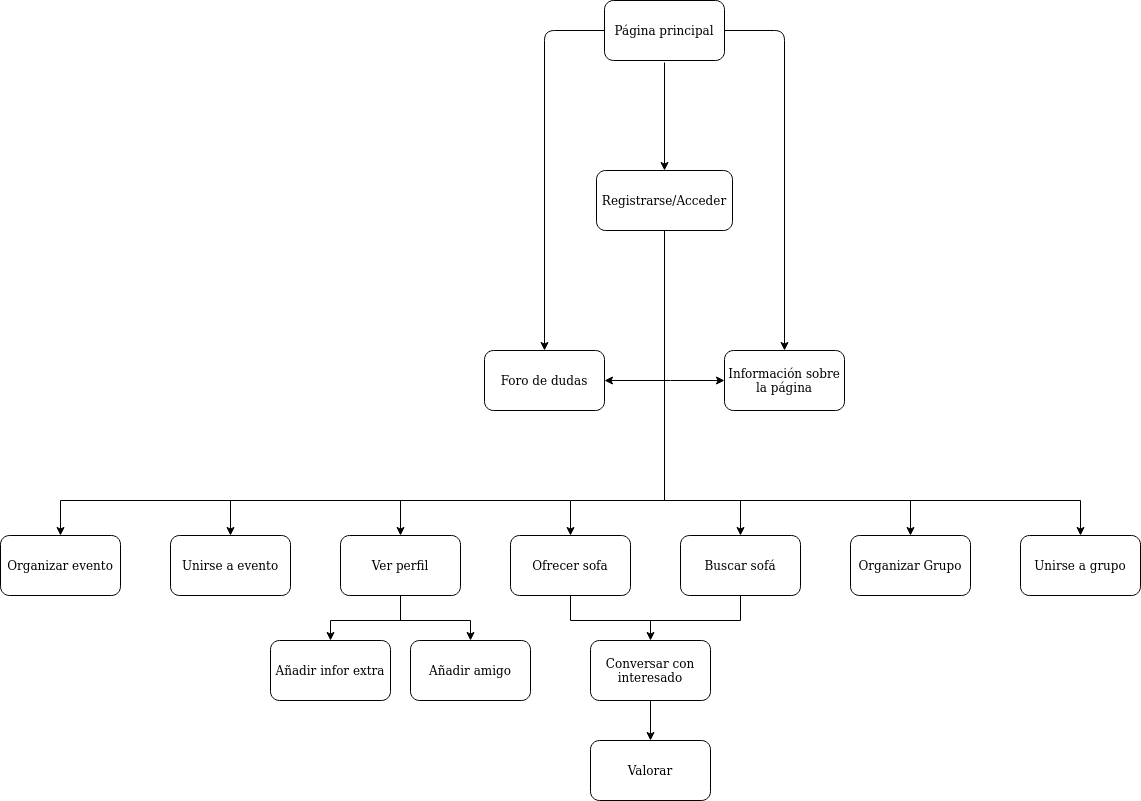

The diagram above was exported from draw.io. Its source (the exported page's mxGraphModel, read from the mxfile embedded in the PNG):
<mxGraphModel dx="1971" dy="663" grid="1" gridSize="10" guides="1" tooltips="1" connect="1" arrows="1" fold="1" page="1" pageScale="1" pageWidth="827" pageHeight="1169" math="0" shadow="0">
  <root>
    <mxCell id="0" />
    <mxCell id="1" parent="0" />
    <mxCell id="4bi3VWslDTzetTVq2dul-3" value="Página principal" style="rounded=1;whiteSpace=wrap;html=1;" vertex="1" parent="1">
      <mxGeometry x="354" y="20" width="120" height="60" as="geometry" />
    </mxCell>
    <mxCell id="4bi3VWslDTzetTVq2dul-4" value="Información sobre la página" style="rounded=1;whiteSpace=wrap;html=1;" vertex="1" parent="1">
      <mxGeometry x="474" y="370" width="120" height="60" as="geometry" />
    </mxCell>
    <mxCell id="4bi3VWslDTzetTVq2dul-5" value="Foro de dudas" style="rounded=1;whiteSpace=wrap;html=1;" vertex="1" parent="1">
      <mxGeometry x="234" y="370" width="120" height="60" as="geometry" />
    </mxCell>
    <mxCell id="4bi3VWslDTzetTVq2dul-6" value="Registrarse/Acceder" style="rounded=1;whiteSpace=wrap;html=1;" vertex="1" parent="1">
      <mxGeometry x="346" y="190" width="136" height="60" as="geometry" />
    </mxCell>
    <mxCell id="4bi3VWslDTzetTVq2dul-7" value="" style="endArrow=classic;html=1;" edge="1" parent="1">
      <mxGeometry width="50" height="50" relative="1" as="geometry">
        <mxPoint x="414" y="82" as="sourcePoint" />
        <mxPoint x="414" y="190" as="targetPoint" />
      </mxGeometry>
    </mxCell>
    <mxCell id="4bi3VWslDTzetTVq2dul-8" value="" style="endArrow=classic;html=1;exitX=0;exitY=0.5;exitDx=0;exitDy=0;entryX=0.5;entryY=0;entryDx=0;entryDy=0;" edge="1" parent="1" source="4bi3VWslDTzetTVq2dul-3" target="4bi3VWslDTzetTVq2dul-5">
      <mxGeometry width="50" height="50" relative="1" as="geometry">
        <mxPoint x="430" y="290" as="sourcePoint" />
        <mxPoint x="280" y="50" as="targetPoint" />
        <Array as="points">
          <mxPoint x="294" y="50" />
        </Array>
      </mxGeometry>
    </mxCell>
    <mxCell id="4bi3VWslDTzetTVq2dul-9" value="" style="endArrow=classic;html=1;exitX=1;exitY=0.5;exitDx=0;exitDy=0;entryX=0.5;entryY=0;entryDx=0;entryDy=0;" edge="1" parent="1" source="4bi3VWslDTzetTVq2dul-3" target="4bi3VWslDTzetTVq2dul-4">
      <mxGeometry width="50" height="50" relative="1" as="geometry">
        <mxPoint x="430" y="310" as="sourcePoint" />
        <mxPoint x="534" y="370" as="targetPoint" />
        <Array as="points">
          <mxPoint x="534" y="50" />
        </Array>
      </mxGeometry>
    </mxCell>
    <mxCell id="4bi3VWslDTzetTVq2dul-12" value="" style="endArrow=none;html=1;entryX=0.5;entryY=1;entryDx=0;entryDy=0;" edge="1" parent="1" target="4bi3VWslDTzetTVq2dul-6">
      <mxGeometry width="50" height="50" relative="1" as="geometry">
        <mxPoint x="414" y="520" as="sourcePoint" />
        <mxPoint x="480" y="340" as="targetPoint" />
      </mxGeometry>
    </mxCell>
    <mxCell id="4bi3VWslDTzetTVq2dul-13" value="" style="endArrow=classic;html=1;entryX=1;entryY=0.5;entryDx=0;entryDy=0;" edge="1" parent="1" target="4bi3VWslDTzetTVq2dul-5">
      <mxGeometry width="50" height="50" relative="1" as="geometry">
        <mxPoint x="420" y="400" as="sourcePoint" />
        <mxPoint x="480" y="340" as="targetPoint" />
      </mxGeometry>
    </mxCell>
    <mxCell id="4bi3VWslDTzetTVq2dul-14" value="" style="endArrow=classic;html=1;entryX=0;entryY=0.5;entryDx=0;entryDy=0;" edge="1" parent="1" target="4bi3VWslDTzetTVq2dul-4">
      <mxGeometry width="50" height="50" relative="1" as="geometry">
        <mxPoint x="420" y="400" as="sourcePoint" />
        <mxPoint x="480" y="340" as="targetPoint" />
      </mxGeometry>
    </mxCell>
    <mxCell id="4bi3VWslDTzetTVq2dul-15" value="Ver perfil" style="rounded=1;whiteSpace=wrap;html=1;" vertex="1" parent="1">
      <mxGeometry x="90" y="555" width="120" height="60" as="geometry" />
    </mxCell>
    <mxCell id="4bi3VWslDTzetTVq2dul-16" value="Añadir infor extra" style="rounded=1;whiteSpace=wrap;html=1;" vertex="1" parent="1">
      <mxGeometry x="20" y="660" width="120" height="60" as="geometry" />
    </mxCell>
    <mxCell id="4bi3VWslDTzetTVq2dul-17" value="Ofrecer sofa" style="rounded=1;whiteSpace=wrap;html=1;" vertex="1" parent="1">
      <mxGeometry x="260" y="555" width="120" height="60" as="geometry" />
    </mxCell>
    <mxCell id="4bi3VWslDTzetTVq2dul-18" value="Buscar sofá" style="rounded=1;whiteSpace=wrap;html=1;" vertex="1" parent="1">
      <mxGeometry x="430" y="555" width="120" height="60" as="geometry" />
    </mxCell>
    <mxCell id="4bi3VWslDTzetTVq2dul-19" value="Conversar con interesado" style="rounded=1;whiteSpace=wrap;html=1;" vertex="1" parent="1">
      <mxGeometry x="340" y="660" width="120" height="60" as="geometry" />
    </mxCell>
    <mxCell id="4bi3VWslDTzetTVq2dul-20" value="Valorar" style="rounded=1;whiteSpace=wrap;html=1;" vertex="1" parent="1">
      <mxGeometry x="340" y="760" width="120" height="60" as="geometry" />
    </mxCell>
    <mxCell id="4bi3VWslDTzetTVq2dul-21" value="Añadir amigo" style="rounded=1;whiteSpace=wrap;html=1;" vertex="1" parent="1">
      <mxGeometry x="160" y="660" width="120" height="60" as="geometry" />
    </mxCell>
    <mxCell id="4bi3VWslDTzetTVq2dul-22" value="" style="endArrow=none;html=1;entryX=0.5;entryY=1;entryDx=0;entryDy=0;" edge="1" parent="1" target="4bi3VWslDTzetTVq2dul-15">
      <mxGeometry width="50" height="50" relative="1" as="geometry">
        <mxPoint x="150" y="640" as="sourcePoint" />
        <mxPoint x="70" y="680" as="targetPoint" />
      </mxGeometry>
    </mxCell>
    <mxCell id="4bi3VWslDTzetTVq2dul-23" value="" style="endArrow=none;html=1;" edge="1" parent="1">
      <mxGeometry width="50" height="50" relative="1" as="geometry">
        <mxPoint x="80" y="640" as="sourcePoint" />
        <mxPoint x="220" y="640" as="targetPoint" />
      </mxGeometry>
    </mxCell>
    <mxCell id="4bi3VWslDTzetTVq2dul-24" value="" style="endArrow=classic;html=1;" edge="1" parent="1">
      <mxGeometry width="50" height="50" relative="1" as="geometry">
        <mxPoint x="80" y="640" as="sourcePoint" />
        <mxPoint x="80" y="660" as="targetPoint" />
      </mxGeometry>
    </mxCell>
    <mxCell id="4bi3VWslDTzetTVq2dul-25" value="" style="endArrow=classic;html=1;entryX=0.5;entryY=0;entryDx=0;entryDy=0;" edge="1" parent="1" target="4bi3VWslDTzetTVq2dul-21">
      <mxGeometry width="50" height="50" relative="1" as="geometry">
        <mxPoint x="220" y="640" as="sourcePoint" />
        <mxPoint x="70" y="680" as="targetPoint" />
      </mxGeometry>
    </mxCell>
    <mxCell id="4bi3VWslDTzetTVq2dul-27" value="Organizar Grupo" style="rounded=1;whiteSpace=wrap;html=1;" vertex="1" parent="1">
      <mxGeometry x="600" y="555" width="120" height="60" as="geometry" />
    </mxCell>
    <mxCell id="4bi3VWslDTzetTVq2dul-29" value="Unirse a grupo" style="rounded=1;whiteSpace=wrap;html=1;" vertex="1" parent="1">
      <mxGeometry x="770" y="555" width="120" height="60" as="geometry" />
    </mxCell>
    <mxCell id="4bi3VWslDTzetTVq2dul-30" value="Unirse a evento" style="rounded=1;whiteSpace=wrap;html=1;" vertex="1" parent="1">
      <mxGeometry x="-80" y="555" width="120" height="60" as="geometry" />
    </mxCell>
    <mxCell id="4bi3VWslDTzetTVq2dul-31" value="Organizar evento" style="rounded=1;whiteSpace=wrap;html=1;" vertex="1" parent="1">
      <mxGeometry x="-250" y="555" width="120" height="60" as="geometry" />
    </mxCell>
    <mxCell id="4bi3VWslDTzetTVq2dul-32" value="" style="endArrow=none;html=1;exitX=0.5;exitY=1;exitDx=0;exitDy=0;" edge="1" parent="1" source="4bi3VWslDTzetTVq2dul-17">
      <mxGeometry width="50" height="50" relative="1" as="geometry">
        <mxPoint x="200" y="750" as="sourcePoint" />
        <mxPoint x="320" y="640" as="targetPoint" />
      </mxGeometry>
    </mxCell>
    <mxCell id="4bi3VWslDTzetTVq2dul-33" value="" style="endArrow=none;html=1;entryX=0.5;entryY=1;entryDx=0;entryDy=0;" edge="1" parent="1" target="4bi3VWslDTzetTVq2dul-18">
      <mxGeometry width="50" height="50" relative="1" as="geometry">
        <mxPoint x="490" y="640" as="sourcePoint" />
        <mxPoint x="250" y="700" as="targetPoint" />
      </mxGeometry>
    </mxCell>
    <mxCell id="4bi3VWslDTzetTVq2dul-34" value="" style="endArrow=none;html=1;" edge="1" parent="1">
      <mxGeometry width="50" height="50" relative="1" as="geometry">
        <mxPoint x="320" y="640" as="sourcePoint" />
        <mxPoint x="490" y="640" as="targetPoint" />
      </mxGeometry>
    </mxCell>
    <mxCell id="4bi3VWslDTzetTVq2dul-35" value="" style="endArrow=classic;html=1;entryX=0.5;entryY=0;entryDx=0;entryDy=0;" edge="1" parent="1" target="4bi3VWslDTzetTVq2dul-19">
      <mxGeometry width="50" height="50" relative="1" as="geometry">
        <mxPoint x="400" y="640" as="sourcePoint" />
        <mxPoint x="250" y="700" as="targetPoint" />
      </mxGeometry>
    </mxCell>
    <mxCell id="4bi3VWslDTzetTVq2dul-36" value="" style="endArrow=classic;html=1;exitX=0.5;exitY=1;exitDx=0;exitDy=0;entryX=0.5;entryY=0;entryDx=0;entryDy=0;" edge="1" parent="1" source="4bi3VWslDTzetTVq2dul-19" target="4bi3VWslDTzetTVq2dul-20">
      <mxGeometry width="50" height="50" relative="1" as="geometry">
        <mxPoint x="200" y="750" as="sourcePoint" />
        <mxPoint x="250" y="700" as="targetPoint" />
      </mxGeometry>
    </mxCell>
    <mxCell id="4bi3VWslDTzetTVq2dul-37" value="" style="endArrow=none;html=1;" edge="1" parent="1">
      <mxGeometry width="50" height="50" relative="1" as="geometry">
        <mxPoint x="830" y="520" as="sourcePoint" />
        <mxPoint x="-190" y="520" as="targetPoint" />
      </mxGeometry>
    </mxCell>
    <mxCell id="4bi3VWslDTzetTVq2dul-38" value="" style="endArrow=classic;html=1;entryX=0.5;entryY=0;entryDx=0;entryDy=0;" edge="1" parent="1" target="4bi3VWslDTzetTVq2dul-31">
      <mxGeometry width="50" height="50" relative="1" as="geometry">
        <mxPoint x="-190" y="520" as="sourcePoint" />
        <mxPoint x="200" y="700" as="targetPoint" />
      </mxGeometry>
    </mxCell>
    <mxCell id="4bi3VWslDTzetTVq2dul-39" value="" style="endArrow=classic;html=1;" edge="1" parent="1" target="4bi3VWslDTzetTVq2dul-30">
      <mxGeometry width="50" height="50" relative="1" as="geometry">
        <mxPoint x="-20" y="520" as="sourcePoint" />
        <mxPoint x="200" y="700" as="targetPoint" />
      </mxGeometry>
    </mxCell>
    <mxCell id="4bi3VWslDTzetTVq2dul-40" value="" style="endArrow=classic;html=1;entryX=0.5;entryY=0;entryDx=0;entryDy=0;" edge="1" parent="1" target="4bi3VWslDTzetTVq2dul-15">
      <mxGeometry width="50" height="50" relative="1" as="geometry">
        <mxPoint x="150" y="520" as="sourcePoint" />
        <mxPoint x="200" y="700" as="targetPoint" />
      </mxGeometry>
    </mxCell>
    <mxCell id="4bi3VWslDTzetTVq2dul-41" value="" style="endArrow=classic;html=1;" edge="1" parent="1" target="4bi3VWslDTzetTVq2dul-17">
      <mxGeometry width="50" height="50" relative="1" as="geometry">
        <mxPoint x="320" y="520" as="sourcePoint" />
        <mxPoint x="200" y="700" as="targetPoint" />
      </mxGeometry>
    </mxCell>
    <mxCell id="4bi3VWslDTzetTVq2dul-42" value="" style="endArrow=classic;html=1;entryX=0.5;entryY=0;entryDx=0;entryDy=0;" edge="1" parent="1" target="4bi3VWslDTzetTVq2dul-18">
      <mxGeometry width="50" height="50" relative="1" as="geometry">
        <mxPoint x="490" y="520" as="sourcePoint" />
        <mxPoint x="200" y="700" as="targetPoint" />
      </mxGeometry>
    </mxCell>
    <mxCell id="4bi3VWslDTzetTVq2dul-43" value="" style="endArrow=classic;html=1;" edge="1" parent="1" target="4bi3VWslDTzetTVq2dul-27">
      <mxGeometry width="50" height="50" relative="1" as="geometry">
        <mxPoint x="660" y="520" as="sourcePoint" />
        <mxPoint x="200" y="700" as="targetPoint" />
      </mxGeometry>
    </mxCell>
    <mxCell id="4bi3VWslDTzetTVq2dul-44" value="" style="endArrow=classic;html=1;entryX=0.5;entryY=0;entryDx=0;entryDy=0;" edge="1" parent="1" target="4bi3VWslDTzetTVq2dul-29">
      <mxGeometry width="50" height="50" relative="1" as="geometry">
        <mxPoint x="830" y="520" as="sourcePoint" />
        <mxPoint x="650" y="630" as="targetPoint" />
      </mxGeometry>
    </mxCell>
  </root>
</mxGraphModel>